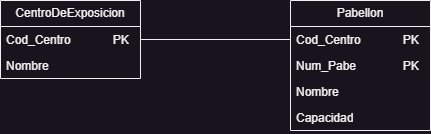

The diagram above was exported from draw.io. Its source (the exported page's mxGraphModel, read from the mxfile embedded in the PNG):
<mxGraphModel dx="1434" dy="854" grid="1" gridSize="10" guides="1" tooltips="1" connect="1" arrows="1" fold="1" page="1" pageScale="1" pageWidth="827" pageHeight="1169" math="0" shadow="0">
  <root>
    <mxCell id="WIyWlLk6GJQsqaUBKTNV-0" />
    <mxCell id="WIyWlLk6GJQsqaUBKTNV-1" parent="WIyWlLk6GJQsqaUBKTNV-0" />
    <mxCell id="Er5OCo_e_GYEx_X0v5eQ-1" value="Pabellon" style="swimlane;fontStyle=0;childLayout=stackLayout;horizontal=1;startSize=26;fillColor=none;horizontalStack=0;resizeParent=1;resizeParentMax=0;resizeLast=0;collapsible=1;marginBottom=0;whiteSpace=wrap;html=1;" vertex="1" parent="WIyWlLk6GJQsqaUBKTNV-1">
      <mxGeometry x="510" y="160" width="140" height="130" as="geometry" />
    </mxCell>
    <mxCell id="Er5OCo_e_GYEx_X0v5eQ-2" value="Cod_Centro&lt;span style=&quot;white-space: pre;&quot;&gt;&#09;&lt;/span&gt;&lt;span style=&quot;white-space: pre;&quot;&gt;&#09;&lt;/span&gt;PK" style="text;strokeColor=none;fillColor=none;align=left;verticalAlign=top;spacingLeft=4;spacingRight=4;overflow=hidden;rotatable=0;points=[[0,0.5],[1,0.5]];portConstraint=eastwest;whiteSpace=wrap;html=1;" vertex="1" parent="Er5OCo_e_GYEx_X0v5eQ-1">
      <mxGeometry y="26" width="140" height="26" as="geometry" />
    </mxCell>
    <mxCell id="Er5OCo_e_GYEx_X0v5eQ-3" value="Num_Pabe&lt;span style=&quot;white-space: pre;&quot;&gt;&#09;&lt;/span&gt;&lt;span style=&quot;white-space: pre;&quot;&gt;&#09;&lt;/span&gt;PK" style="text;strokeColor=none;fillColor=none;align=left;verticalAlign=top;spacingLeft=4;spacingRight=4;overflow=hidden;rotatable=0;points=[[0,0.5],[1,0.5]];portConstraint=eastwest;whiteSpace=wrap;html=1;" vertex="1" parent="Er5OCo_e_GYEx_X0v5eQ-1">
      <mxGeometry y="52" width="140" height="26" as="geometry" />
    </mxCell>
    <mxCell id="Er5OCo_e_GYEx_X0v5eQ-4" value="Nombre" style="text;strokeColor=none;fillColor=none;align=left;verticalAlign=top;spacingLeft=4;spacingRight=4;overflow=hidden;rotatable=0;points=[[0,0.5],[1,0.5]];portConstraint=eastwest;whiteSpace=wrap;html=1;" vertex="1" parent="Er5OCo_e_GYEx_X0v5eQ-1">
      <mxGeometry y="78" width="140" height="52" as="geometry" />
    </mxCell>
    <mxCell id="Er5OCo_e_GYEx_X0v5eQ-5" value="CentroDeExposicion" style="swimlane;fontStyle=0;childLayout=stackLayout;horizontal=1;startSize=26;fillColor=none;horizontalStack=0;resizeParent=1;resizeParentMax=0;resizeLast=0;collapsible=1;marginBottom=0;whiteSpace=wrap;html=1;" vertex="1" parent="WIyWlLk6GJQsqaUBKTNV-1">
      <mxGeometry x="220" y="160" width="140" height="78" as="geometry" />
    </mxCell>
    <mxCell id="Er5OCo_e_GYEx_X0v5eQ-6" value="Cod_Centro&lt;span style=&quot;white-space: pre;&quot;&gt;&#09;&lt;/span&gt;&lt;span style=&quot;white-space: pre;&quot;&gt;&#09;&lt;/span&gt;PK" style="text;strokeColor=none;fillColor=none;align=left;verticalAlign=top;spacingLeft=4;spacingRight=4;overflow=hidden;rotatable=0;points=[[0,0.5],[1,0.5]];portConstraint=eastwest;whiteSpace=wrap;html=1;" vertex="1" parent="Er5OCo_e_GYEx_X0v5eQ-5">
      <mxGeometry y="26" width="140" height="26" as="geometry" />
    </mxCell>
    <mxCell id="Er5OCo_e_GYEx_X0v5eQ-7" value="Nombre" style="text;strokeColor=none;fillColor=none;align=left;verticalAlign=top;spacingLeft=4;spacingRight=4;overflow=hidden;rotatable=0;points=[[0,0.5],[1,0.5]];portConstraint=eastwest;whiteSpace=wrap;html=1;" vertex="1" parent="Er5OCo_e_GYEx_X0v5eQ-5">
      <mxGeometry y="52" width="140" height="26" as="geometry" />
    </mxCell>
    <mxCell id="Er5OCo_e_GYEx_X0v5eQ-9" value="" style="endArrow=none;html=1;rounded=0;exitX=1;exitY=0.5;exitDx=0;exitDy=0;entryX=0;entryY=0.5;entryDx=0;entryDy=0;" edge="1" parent="WIyWlLk6GJQsqaUBKTNV-1" source="Er5OCo_e_GYEx_X0v5eQ-6" target="Er5OCo_e_GYEx_X0v5eQ-2">
      <mxGeometry width="50" height="50" relative="1" as="geometry">
        <mxPoint x="390" y="460" as="sourcePoint" />
        <mxPoint x="440" y="410" as="targetPoint" />
      </mxGeometry>
    </mxCell>
    <mxCell id="Er5OCo_e_GYEx_X0v5eQ-10" value="Capacidad" style="text;strokeColor=none;fillColor=none;align=left;verticalAlign=top;spacingLeft=4;spacingRight=4;overflow=hidden;rotatable=0;points=[[0,0.5],[1,0.5]];portConstraint=eastwest;whiteSpace=wrap;html=1;" vertex="1" parent="WIyWlLk6GJQsqaUBKTNV-1">
      <mxGeometry x="510" y="264" width="140" height="26" as="geometry" />
    </mxCell>
  </root>
</mxGraphModel>